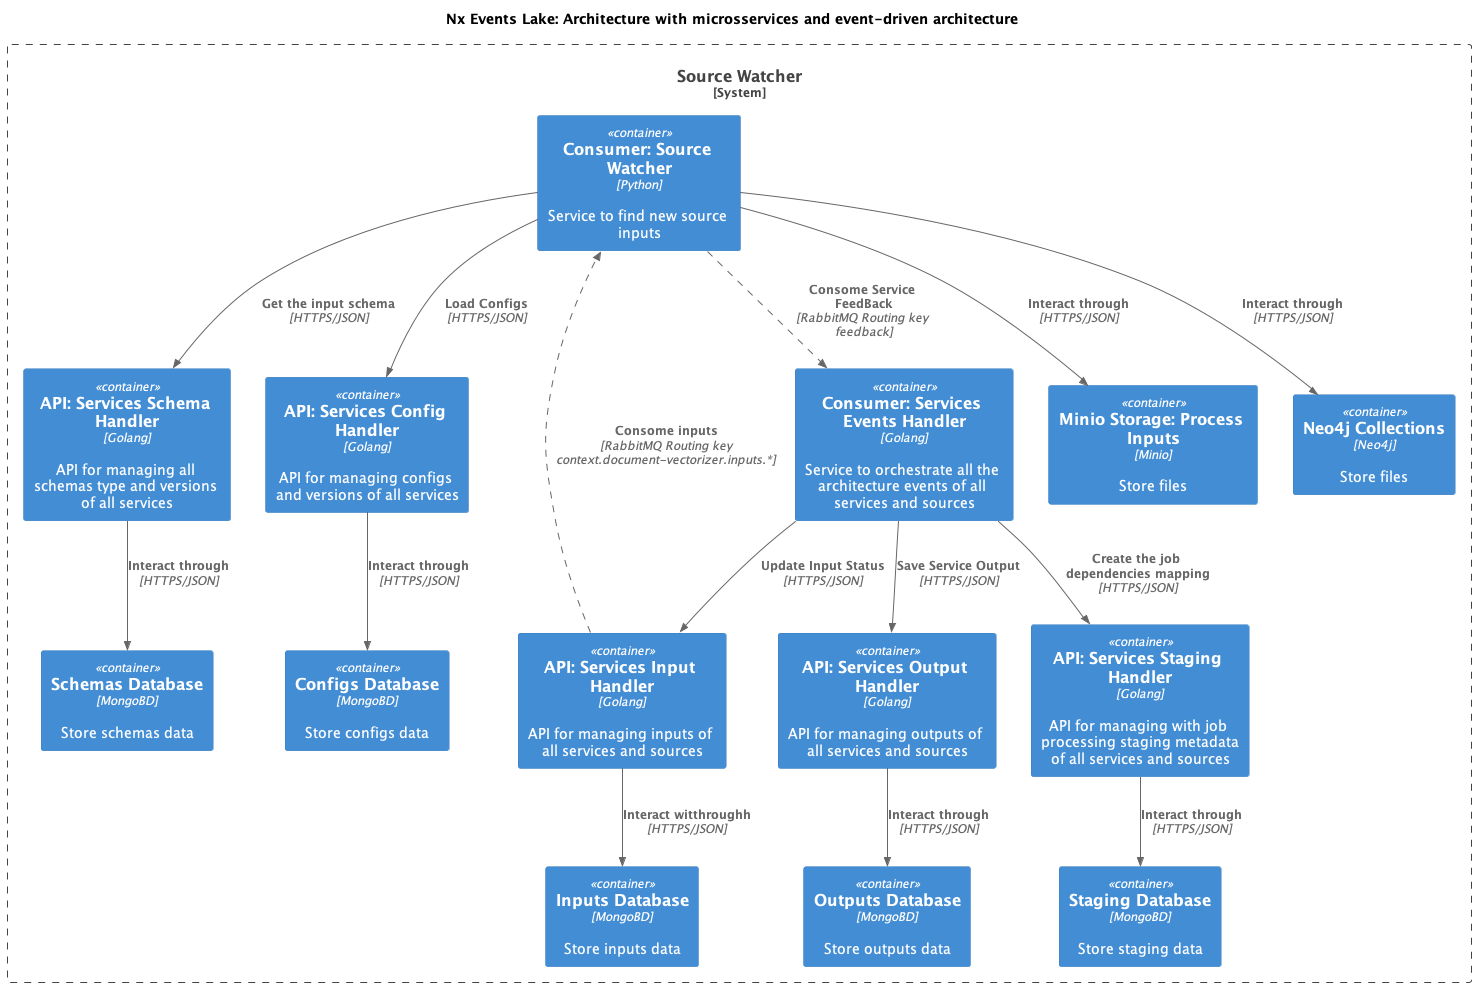

The diagram above was rendered by PlantUML. Its source (embedded in the PNG):
@startuml Architecture
!include https://raw.githubusercontent.com/plantuml-stdlib/C4-PlantUML/master/C4_Container.puml
AddRelTag("async", $lineStyle = DashedLine())
SHOW_PERSON_PORTRAIT()

title "Nx Events Lake: Architecture with microsservices and event-driven architecture"

System_Boundary(gateway, "Source Watcher") {

    Container(schema_handler_api,"API: Services Schema Handler","Golang","API for managing all schemas type and versions of all services")
    Container(config_handler_api,"API: Services Config Handler","Golang","API for managing configs and versions of all services")
    Container(input_handler_api,"API: Services Input Handler","Golang","API for managing inputs of all services and sources")
    Container(output_handler_api,"API: Services Output Handler","Golang","API for managing outputs of all services and sources")
    Container(staging_handler_api,"API: Services Staging Handler","Golang","API for managing with job processing staging metadata of all services and sources")
    Container(events_handler_service,"Consumer: Services Events Handler","Golang","Service to orchestrate all the architecture events of all services and sources")
    Container(document_vectorizer_service,"Consumer: Source Watcher","Python","Service to find new source inputs")

    Container(inputs_database,"Inputs Database","MongoBD","Store inputs data")
    Rel(input_handler_api,inputs_database,"Interact witthroughh","HTTPS/JSON")

    Container(outputs_database,"Outputs Database","MongoBD","Store outputs data")
    Rel(output_handler_api,outputs_database,"Interact through","HTTPS/JSON")

    Container(configs_database,"Configs Database","MongoBD","Store configs data")
    Rel(config_handler_api,configs_database,"Interact through","HTTPS/JSON")

    Container(schemas_database,"Schemas Database","MongoBD","Store schemas data")
    Rel(schema_handler_api,schemas_database,"Interact through","HTTPS/JSON")

    Container(staging_database,"Staging Database","MongoBD","Store staging data")
    Rel(staging_handler_api,staging_database,"Interact through","HTTPS/JSON")

    Container(minio_storage_landing,"Minio Storage: Process Inputs","Minio","Store files")
    Rel(document_vectorizer_service,minio_storage_landing,"Interact through","HTTPS/JSON")

    Container(neo4j,"Neo4j Collections","Neo4j","Store files")
    Rel(document_vectorizer_service,neo4j,"Interact through","HTTPS/JSON")

    Rel(document_vectorizer_service,config_handler_api,"Load Configs","HTTPS/JSON")
    Rel(document_vectorizer_service,schema_handler_api,"Get the input schema","HTTPS/JSON")
    Rel(input_handler_api,document_vectorizer_service,"Consome inputs","RabbitMQ Routing key context.document-vectorizer.inputs.*",$tags = "async")

    Rel(document_vectorizer_service,events_handler_service,"Consome Service FeedBack","RabbitMQ Routing key feedback",$tags = "async")
    Rel(events_handler_service,input_handler_api,"Update Input Status","HTTPS/JSON")
    Rel(events_handler_service,output_handler_api,"Save Service Output","HTTPS/JSON")
    Rel(events_handler_service,staging_handler_api,"Create the job dependencies mapping","HTTPS/JSON")


}
@enduml